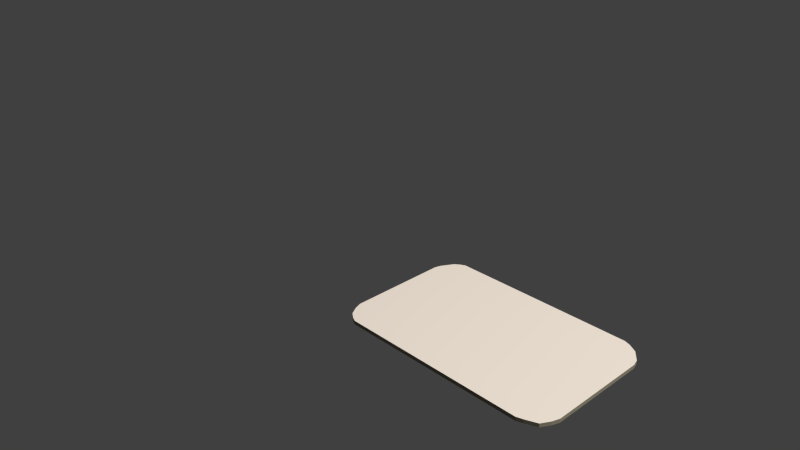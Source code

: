 # Source: key1.blend  (saved by Blender 2.68.0; exported with 4.5.12 LTS)
import bpy
from mathutils import Matrix  # noqa: F401  (used for matrix-valued properties, if any)

bpy.ops.wm.read_factory_settings(use_empty=True)
scene = bpy.context.scene
scene.name = 'Scene'

# ---- collections
col_collection_1 = bpy.data.collections.new('Collection 1'); scene.collection.children.link(col_collection_1)

# ---- materials (node trees are filled in below, after node groups)
mat_material = bpy.data.materials.new('Material')
mat_material.alpha_threshold = 0.0
mat_material.use_transparent_shadow = False
mat_material.diffuse_color = (0.2957, 0.2667, 0.1899, 1.0)
mat_material.roughness = 0.5
mat_material.line_color = (0.0, 0.0, 0.0, 1.0)
mat_material_001 = bpy.data.materials.new('Material.001')
mat_material_001.alpha_threshold = 0.0
mat_material_001.use_transparent_shadow = False
mat_material_001.diffuse_color = (0.8, 0.7097, 0.6134, 1.0)
mat_material_001.roughness = 0.5
mat_material_001.line_color = (0.0, 0.0, 0.0, 1.0)

# ---- material node trees

# ---- world
world_world = bpy.data.worlds.new('World'); scene.world = world_world
world_world.color = (0.05088, 0.05088, 0.05088)
world_world.use_sun_shadow = False
world_world.sun_shadow_jitter_overblur = 0.0
world_world.cycles.sampling_method = 'MANUAL'
world_world.cycles.sample_map_resolution = 256

# ---- cameras
cam_camera = bpy.data.cameras.new('Camera')
cam_camera.clip_end = 100.0
cam_camera.lens = 35.0
cam_camera.sensor_width = 32.0
cam_camera.sensor_height = 18.0
cam_camera.ortho_scale = 7.314
cam_camera.dof.focus_distance = 0.0
cam_camera.dof.aperture_fstop = 128.0

# ---- lights
light_lamp = bpy.data.lights.new('Lamp', 'POINT')
light_lamp.transmission_factor = 0.0
light_lamp.cutoff_distance = 30.0
light_lamp.energy = 100.0
light_lamp.shadow_buffer_clip_start = 1.001
light_lamp.shadow_soft_size = 0.1
light_lamp.shadow_maximum_resolution = 0.006
light_lamp.use_absolute_resolution = True
light_lamp.cycles.use_multiple_importance_sampling = False

# ---- meshes
me_cube = bpy.data.meshes.new('Cube')
me_cube.from_pydata([(0.04687, 0.02901, 7.911e-05), (0.04811, -0.02824, 5.831e-05), (-0.0453, -0.02824, 5.831e-05), (-0.04477, 0.02944, 6.744e-05), (0.04687, 0.02901, 0.001609), (0.04811, -0.02824, 0.00163), (-0.0453, -0.02824, 0.00163), (-0.04477, 0.02944, 0.001621), (-0.04047, 0.03197, 0.0), (-0.04047, -0.0312, 0.0), (-0.04047, 0.03197, 0.001688), (-0.04047, -0.0312, 0.001688), (0.04047, 0.03197, 0.0), (0.04047, -0.0312, 0.0), (0.04047, 0.03197, 0.001688), (0.04047, -0.0312, 0.001688), (0.05135, 0.02143, 3.711e-06), (-0.04854, 0.02143, 3.711e-06), (0.05135, 0.02143, 0.001685), (-0.04854, 0.02143, 0.001685), (-0.04047, 0.02153, 0.0), (-0.04047, 0.02153, 0.001688), (0.04047, 0.02153, 0.0), (0.04047, 0.02153, 0.001688), (0.05135, -0.02143, 3.711e-06), (0.05135, -0.02143, 0.001685), (-0.04047, -0.02153, 0.001688), (0.04047, -0.02153, 0.001688), (-0.04854, -0.02143, 3.711e-06), (-0.04854, -0.02143, 0.001685), (-0.04047, -0.02153, 0.0), (0.04047, -0.02153, 0.0), (-0.0427, 0.0309, 2.373e-05), (-0.0427, -0.03013, 2.373e-05), (-0.0427, 0.0309, 0.001665), (-0.0427, -0.03013, 0.001665), (-0.04289, 0.0215, 1.113e-06), (-0.04289, 0.0215, 0.001687), (-0.04289, -0.0215, 1.113e-06), (-0.04289, -0.0215, 0.001687), (0.04317, 0.03108, 1.905e-05), (0.04317, -0.0303, 1.905e-05), (0.04317, 0.03108, 0.001669), (0.04317, -0.0303, 0.001669), (0.04309, 0.0215, 8.934e-07), (0.04309, 0.0215, 0.001687), (0.04309, -0.0215, 8.934e-07), (0.04309, -0.0215, 0.001687), (-0.0478, 0.02411, 3.032e-05), (-0.0478, 0.02411, 0.001658), (-0.04047, 0.02521, 0.0), (0.04047, 0.02521, 0.0), (0.0505, 0.02446, 1.79e-05), (0.0505, 0.02446, 0.00167), (-0.04047, 0.02521, 0.001688), (0.04047, 0.02521, 0.001688), (-0.04283, 0.02482, 9.097e-06), (-0.04283, 0.02482, 0.001679), (0.04312, 0.02488, 7.3e-06), (0.04312, 0.02488, 0.001681), (0.05027, -0.02457, 2.18e-05), (0.05027, -0.02457, 0.001666), (-0.04047, -0.02543, 0.001688), (0.04047, -0.02543, 0.001688), (-0.04748, -0.02457, 2.18e-05), (-0.04748, -0.02457, 0.001666), (-0.04047, -0.02543, 0.0), (0.04047, -0.02543, 0.0), (-0.04282, -0.02498, 1.025e-05), (-0.04282, -0.02498, 0.001678), (0.04312, -0.02506, 8.224e-06), (0.04312, -0.02506, 0.00168)], [], [(68, 33, 2, 64), (69, 65, 6, 35), (60, 61, 5, 1), (33, 35, 6, 2), (48, 49, 7, 3), (34, 32, 3, 7), (67, 13, 9, 66), (63, 62, 11, 15), (13, 15, 11, 9), (14, 12, 8, 10), (70, 41, 13, 67), (71, 63, 15, 43), (41, 43, 15, 13), (42, 40, 12, 14), (56, 36, 17, 48), (57, 49, 19, 37), (52, 53, 18, 16), (28, 29, 19, 17), (51, 22, 20, 50), (55, 54, 21, 23), (58, 44, 22, 51), (59, 55, 23, 45), (36, 38, 28, 17), (37, 19, 29, 39), (16, 18, 25, 24), (22, 31, 30, 20), (23, 21, 26, 27), (44, 46, 31, 22), (45, 23, 27, 47), (64, 65, 29, 28), (66, 9, 33, 68), (62, 69, 35, 11), (9, 11, 35, 33), (10, 8, 32, 34), (50, 20, 36, 56), (54, 57, 37, 21), (20, 30, 38, 36), (21, 37, 39, 26), (60, 1, 41, 70), (61, 71, 43, 5), (1, 5, 43, 41), (4, 0, 40, 42), (52, 16, 44, 58), (53, 59, 45, 18), (16, 24, 46, 44), (18, 45, 47, 25), (17, 19, 49, 48), (32, 56, 48, 3), (34, 7, 49, 57), (0, 4, 53, 52), (12, 51, 50, 8), (14, 10, 54, 55), (40, 58, 51, 12), (42, 14, 55, 59), (8, 50, 56, 32), (10, 34, 57, 54), (0, 52, 58, 40), (4, 42, 59, 53), (38, 68, 64, 28), (39, 29, 65, 69), (24, 25, 61, 60), (31, 67, 66, 30), (27, 26, 62, 63), (46, 70, 67, 31), (47, 27, 63, 71), (2, 6, 65, 64), (30, 66, 68, 38), (26, 39, 69, 62), (24, 60, 70, 46), (25, 47, 71, 61)])
me_cube.polygons.foreach_set('material_index', [0, 1, 0, 0, 0, 0, 0, 1, 0, 0, 0, 1, 0, 0, 0, 1, 0, 0, 0, 1, 0, 1, 0, 1, 0, 0, 1, 0, 1, 0, 0, 1, 0, 0, 0, 1, 0, 1, 0, 1, 0, 0, 0, 1, 0, 1, 0, 0, 1, 0, 0, 1, 0, 1, 0, 1, 0, 1, 0, 1, 0, 0, 1, 0, 1, 0, 0, 1, 0, 1])
_uv = me_cube.uv_layers.new(name='UVMap')
_uv.uv.foreach_set('vector', [0.0, 0.0, 0.0, 0.0, 0.0, 0.0, 0.0, 0.0, 0.05309, 0.08984, 0.02561, 0.103, 0.0447, 0.04691, 0.06265, 0.02351, 0.0, 0.0, 0.0, 0.0, 0.0, 0.0, 0.0, 0.0, 0.0, 0.0, 0.0, 0.0, 0.0, 0.0, 0.0, 0.0, 0.0, 0.0, 0.0, 0.0, 0.0, 0.0, 0.0, 0.0, 0.0, 0.0, 0.0, 0.0, 0.0, 0.0, 0.0, 0.0, 0.0, 0.0, 0.0, 0.0, 0.0, 0.0, 0.0, 0.0, 0.8871, 0.07671, 0.08057, 0.07665, 0.08059, 9.976e-05, 0.8871, 0.0001681, 0.0, 0.0, 0.0, 0.0, 0.0, 0.0, 0.0, 0.0, 0.0, 0.0, 0.0, 0.0, 0.0, 0.0, 0.0, 0.0, 0.0, 0.0, 0.0, 0.0, 0.0, 0.0, 0.0, 0.0, 0.9285, 0.08988, 0.8871, 0.07671, 0.8871, 0.0001681, 0.919, 0.02357, 0.0, 0.0, 0.0, 0.0, 0.0, 0.0, 0.0, 0.0, 0.0, 0.0, 0.0, 0.0, 0.0, 0.0, 0.0, 0.0, 0.0, 0.0, 0.0, 0.0, 0.0, 0.0, 0.0, 0.0, 0.05308, 0.9041, 0.0256, 0.8909, 0.006511, 0.8287, 0.04352, 0.8316, 0.0, 0.0, 0.0, 0.0, 0.0, 0.0, 0.0, 0.0, 0.0, 0.0, 0.0, 0.0, 0.0, 0.0, 0.0, 0.0, 0.0, 0.0, 0.0, 0.0, 0.0, 0.0, 0.0, 0.0, 0.8871, 0.9172, 0.08055, 0.9172, 0.08053, 0.8346, 0.8871, 0.8345, 0.0, 0.0, 0.0, 0.0, 0.0, 0.0, 0.0, 0.0, 0.9285, 0.904, 0.8871, 0.9172, 0.8871, 0.8345, 0.9381, 0.8316, 0.0, 0.0, 0.0, 0.0, 0.0, 0.0, 0.0, 0.0, 0.04352, 0.8316, 0.006511, 0.8287, 0.006512, 0.1591, 0.04353, 0.1562, 0.0, 0.0, 0.0, 0.0, 0.0, 0.0, 0.0, 0.0, 0.0, 0.0, 0.0, 0.0, 0.0, 0.0, 0.0, 0.0, 0.8871, 0.8345, 0.08053, 0.8346, 0.08055, 0.1532, 0.8871, 0.1532, 0.0, 0.0, 0.0, 0.0, 0.0, 0.0, 0.0, 0.0, 0.9381, 0.8316, 0.8871, 0.8345, 0.8871, 0.1532, 0.9381, 0.1562, 0.0, 0.0, 0.0, 0.0, 0.0, 0.0, 0.0, 0.0, 0.0, 0.0, 0.0, 0.0, 0.0, 0.0, 0.0, 0.0, 0.08057, 0.07665, 0.05309, 0.08984, 0.06265, 0.02351, 0.08059, 9.976e-05, 0.0, 0.0, 0.0, 0.0, 0.0, 0.0, 0.0, 0.0, 0.0, 0.0, 0.0, 0.0, 0.0, 0.0, 0.0, 0.0, 0.0, 0.0, 0.0, 0.0, 0.0, 0.0, 0.0, 0.0, 0.08055, 0.9172, 0.05308, 0.9041, 0.04352, 0.8316, 0.08053, 0.8346, 0.0, 0.0, 0.0, 0.0, 0.0, 0.0, 0.0, 0.0, 0.08053, 0.8346, 0.04352, 0.8316, 0.04353, 0.1562, 0.08055, 0.1532, 0.0, 0.0, 0.0, 0.0, 0.0, 0.0, 0.0, 0.0, 0.97, 0.1031, 0.9285, 0.08988, 0.919, 0.02357, 0.9509, 0.04698, 0.0, 0.0, 0.0, 0.0, 0.0, 0.0, 0.0, 0.0, 0.0, 0.0, 0.0, 0.0, 0.0, 0.0, 0.0, 0.0, 0.0, 0.0, 0.0, 0.0, 0.0, 0.0, 0.0, 0.0, 0.97, 0.8908, 0.9285, 0.904, 0.9381, 0.8316, 0.9891, 0.8286, 0.0, 0.0, 0.0, 0.0, 0.0, 0.0, 0.0, 0.0, 0.9891, 0.8286, 0.9381, 0.8316, 0.9381, 0.1562, 0.9891, 0.1591, 0.0, 0.0, 0.0, 0.0, 0.0, 0.0, 0.0, 0.0, 0.0, 0.0, 0.0, 0.0, 0.0, 0.0, 0.0, 0.0, 0.06263, 0.9765, 0.04469, 0.9531, 0.0256, 0.8909, 0.05308, 0.9041, 0.0, 0.0, 0.0, 0.0, 0.0, 0.0, 0.0, 0.0, 0.0, 0.0, 0.0, 0.0, 0.0, 0.0, 0.0, 0.0, 0.887, 0.9999, 0.08057, 0.9999, 0.08055, 0.9172, 0.8871, 0.9172, 0.0, 0.0, 0.0, 0.0, 0.0, 0.0, 0.0, 0.0, 0.9189, 0.9764, 0.887, 0.9999, 0.8871, 0.9172, 0.9285, 0.904, 0.0, 0.0, 0.0, 0.0, 0.0, 0.0, 0.0, 0.0, 0.08057, 0.9999, 0.06263, 0.9765, 0.05308, 0.9041, 0.08055, 0.9172, 0.0, 0.0, 0.0, 0.0, 0.0, 0.0, 0.0, 0.0, 0.9509, 0.953, 0.9189, 0.9764, 0.9285, 0.904, 0.97, 0.8908, 0.0, 0.0, 0.0, 0.0, 0.0, 0.0, 0.0, 0.0, 0.04353, 0.1562, 0.006512, 0.1591, 0.02561, 0.103, 0.05309, 0.08984, 0.0, 0.0, 0.0, 0.0, 0.0, 0.0, 0.0, 0.0, 0.0, 0.0, 0.0, 0.0, 0.0, 0.0, 0.0, 0.0, 0.8871, 0.1532, 0.08055, 0.1532, 0.08057, 0.07665, 0.8871, 0.07671, 0.0, 0.0, 0.0, 0.0, 0.0, 0.0, 0.0, 0.0, 0.9381, 0.1562, 0.8871, 0.1532, 0.8871, 0.07671, 0.9285, 0.08988, 0.0, 0.0, 0.0, 0.0, 0.0, 0.0, 0.0, 0.0, 0.0, 0.0, 0.0, 0.0, 0.0, 0.0, 0.0, 0.0, 0.08055, 0.1532, 0.04353, 0.1562, 0.05309, 0.08984, 0.08057, 0.07665, 0.0, 0.0, 0.0, 0.0, 0.0, 0.0, 0.0, 0.0, 0.9891, 0.1591, 0.9381, 0.1562, 0.9285, 0.08988, 0.97, 0.1031])
me_cube.materials.append(mat_material)
me_cube.materials.append(mat_material_001)
me_cube.use_remesh_preserve_volume = False
me_cube.use_remesh_preserve_attributes = False
me_cube.use_mirror_vertex_groups = False
me_cube.update()

# ---- objects
ob_key1 = bpy.data.objects.new('key1', me_cube)
ob_lamp = bpy.data.objects.new('Lamp', light_lamp)
ob_camera = bpy.data.objects.new('Camera', cam_camera)

# ---- transforms, parenting, visibility, modifiers, constraints
ob_key1.location = (-0.001404, -0.0003868, -0.0008441)
ob_key1.lock_rotations_4d = False
ob_key1.empty_display_type = 'ARROWS'
ob_key1.lineart.crease_threshold = 0.0
ob_lamp.location = (0.7737, 0.1716, 1.338)
ob_lamp.rotation_euler = (0.6503, 0.05522, 1.866)
ob_lamp.lock_rotations_4d = False
ob_lamp.empty_display_type = 'ARROWS'
ob_lamp.color = (0.0, 0.0, 0.0, 0.0)
ob_lamp.lineart.crease_threshold = 0.0
ob_camera.location = (0.1814, -0.2151, 0.1858)
ob_camera.rotation_euler = (1.109, 0.01082, 0.8149)
ob_camera.lock_rotations_4d = False
ob_camera.empty_display_type = 'ARROWS'
ob_camera.color = (0.0, 0.0, 0.0, 0.0)
ob_camera.display_type = 'WIRE'
ob_camera.lineart.crease_threshold = 0.0

# ---- collection membership
col_collection_1.objects.link(ob_key1)
col_collection_1.objects.link(ob_lamp)
col_collection_1.objects.link(ob_camera)

# ---- scene / render settings (as saved in the file)
scene.camera = ob_camera
scene.frame_start = 1; scene.frame_end = 250; scene.frame_set(1)
scene.render.engine = 'BLENDER_EEVEE_NEXT'
scene.render.image_settings.color_mode = 'RGB'
scene.render.image_settings.compression = 90
scene.render.resolution_percentage = 50
scene.render.dither_intensity = 0.0
scene.cycles.use_denoising = False
scene.cycles.samples = 10
scene.cycles.sampling_pattern = 'TABULATED_SOBOL'
scene.cycles.light_sampling_threshold = 0.0
scene.cycles.use_adaptive_sampling = False
scene.cycles.use_light_tree = False
scene.cycles.blur_glossy = 0.0
scene.cycles.volume_bounces = 1
scene.cycles.pixel_filter_type = 'GAUSSIAN'
scene.cycles.sample_clamp_indirect = 0.0
scene.view_settings.view_transform = 'Standard'
bpy.context.view_layer.update()
